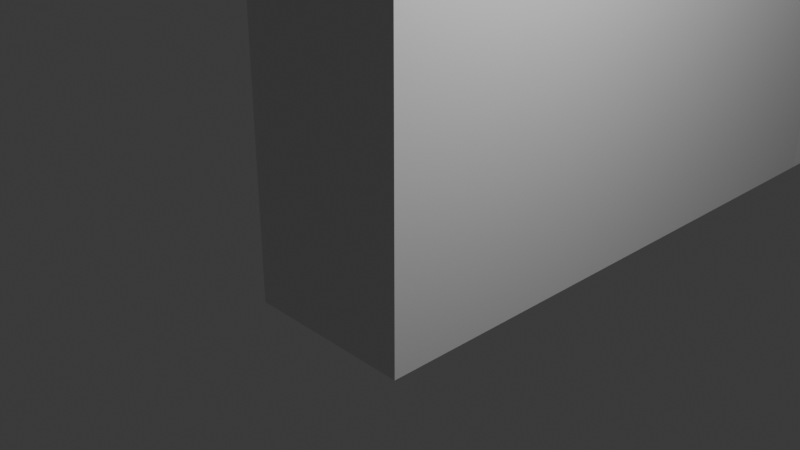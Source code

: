 # Source: wall.blend  (saved by Blender 5.1.30; exported with 4.5.12 LTS)
import bpy
from mathutils import Matrix  # noqa: F401  (used for matrix-valued properties, if any)

bpy.ops.wm.read_factory_settings(use_empty=True)
scene = bpy.context.scene
scene.name = 'Scene'

# ---- collections
col_collection = bpy.data.collections.new('Collection'); scene.collection.children.link(col_collection)

# ---- materials (node trees are filled in below, after node groups)
mat_material = bpy.data.materials.new('Material')
mat_material.alpha_threshold = 0.0
mat_material.use_backface_culling_lightprobe_volume = False
mat_material.roughness = 0.5
mat_material.line_color = (0.0, 0.0, 0.0, 1.0)

# ---- material node trees
mat_material.use_nodes = True; mat_material.node_tree.nodes.clear()
_N = mat_material.node_tree.nodes; _L = mat_material.node_tree.links
n0 = _N.new('ShaderNodeOutputMaterial'); n0.name = 'Material Output'; n0.location = (200, 100)
n1 = _N.new('ShaderNodeBsdfPrincipled'); n1.name = 'Principled BSDF'; n1.location = (-200, 100)
_L.new(n1.outputs[0], n0.inputs[0])
n0.is_active_output = True

# ---- world
world_world = bpy.data.worlds.new('World'); scene.world = world_world
world_world.use_nodes = True; world_world.node_tree.nodes.clear()
_N = world_world.node_tree.nodes; _L = world_world.node_tree.links
n0 = _N.new('ShaderNodeOutputWorld'); n0.name = 'World Output'; n0.location = (200, 100)
n1 = _N.new('ShaderNodeBackground'); n1.name = 'Background'; n1.location = (-200, 100)
n1.inputs[0].default_value = (0.05088, 0.05088, 0.05088, 1.0)
_L.new(n1.outputs[0], n0.inputs[0])
n0.is_active_output = True
world_world.color = (0.05088, 0.05088, 0.05088)
world_world.sun_shadow_jitter_overblur = 0.0

# ---- cameras
cam_camera = bpy.data.cameras.new('Camera')
cam_camera.clip_end = 100.0
cam_camera.ortho_scale = 7.314

# ---- lights
light_light = bpy.data.lights.new('Light', 'POINT')
light_light.energy = 1000.0
light_light.shadow_soft_size = 0.1

# ---- meshes
me_cube = bpy.data.meshes.new('Cube')
me_cube.from_pydata([(-1.0, -1.0, -1.0), (-1.0, 6.326, -1.0), (-1.0, 6.326, 3.988), (-1.0, 6.334, 4.274), (-1.0, 6.359, 4.56), (-1.0, 6.4, 4.844), (-1.0, 6.459, 5.125), (-1.0, 6.533, 5.403), (-1.0, -1.0, 11.38), (-1.0, 6.623, 5.675), (-1.0, 6.729, 5.942), (-1.0, 6.85, 6.202), (-1.0, 6.987, 6.454), (-1.0, 7.137, 6.699), (-1.0, 7.302, 6.934), (-1.0, 7.48, 7.159), (-1.0, 7.671, 7.373), (-1.0, 7.874, 7.576), (-1.0, 8.088, 7.767), (-1.0, 8.313, 7.945), (-1.0, 8.548, 8.11), (-1.0, 8.792, 8.26), (-1.0, 9.045, 8.397), (-1.0, 9.305, 8.518), (-1.0, 9.572, 8.624), (-1.0, 9.844, 8.714), (-1.0, 10.12, 8.788), (-1.0, 10.4, 8.846), (-1.0, 10.69, 8.888), (-1.0, 10.97, 8.913), (-1.0, 11.26, 8.921), (-1.0, 22.06, -1.0), (-1.0, 29.38, -1.0), (-1.0, 22.06, 4.042), (-1.0, 22.05, 4.325), (-1.0, 22.03, 4.608), (-1.0, 21.99, 4.889), (-1.0, 21.93, 5.167), (-1.0, 21.77, 5.711), (-1.0, 21.66, 5.975), (-1.0, 21.54, 6.232), (-1.0, 21.26, 6.723), (-1.0, 21.41, 6.482), (-1.0, 19.62, 8.268), (-1.0, 19.86, 8.119), (-1.0, 20.73, 7.39), (-1.0, 21.1, 6.956), (-1.0, 20.92, 7.178), (-1.0, 20.32, 7.78), (-1.0, 20.53, 7.591), (-1.0, 20.1, 7.956), (-1.0, 17.18, 8.921), (-1.0, 17.46, 8.913), (-1.0, 17.75, 8.888), (-1.0, 18.85, 8.627), (-1.0, 18.03, 8.847), (-1.0, 18.31, 8.79), (-1.0, 18.58, 8.716), (-1.0, 19.37, 8.402), (-1.0, 19.11, 8.522), (-1.0, 21.86, 5.441), (-1.0, 29.38, 11.38), (1.0, -1.0, -1.0), (1.0, 6.326, -1.0), (1.0, 6.326, 3.988), (1.0, 6.334, 4.274), (1.0, 6.359, 4.56), (1.0, 6.4, 4.844), (1.0, 6.459, 5.125), (1.0, 6.533, 5.403), (1.0, -1.0, 11.38), (1.0, 6.623, 5.675), (1.0, 6.729, 5.942), (1.0, 6.85, 6.202), (1.0, 6.987, 6.454), (1.0, 7.137, 6.699), (1.0, 7.302, 6.934), (1.0, 7.48, 7.159), (1.0, 7.671, 7.373), (1.0, 7.874, 7.576), (1.0, 8.088, 7.767), (1.0, 8.313, 7.945), (1.0, 8.548, 8.11), (1.0, 8.792, 8.26), (1.0, 9.045, 8.397), (1.0, 9.305, 8.518), (1.0, 9.572, 8.624), (1.0, 9.844, 8.714), (1.0, 10.12, 8.788), (1.0, 10.4, 8.846), (1.0, 10.69, 8.888), (1.0, 10.97, 8.913), (1.0, 11.26, 8.921), (1.0, 22.06, -1.0), (1.0, 29.38, -1.0), (1.0, 22.06, 4.042), (1.0, 22.05, 4.325), (1.0, 22.03, 4.608), (1.0, 21.99, 4.889), (1.0, 21.93, 5.167), (1.0, 21.77, 5.711), (1.0, 21.66, 5.975), (1.0, 21.54, 6.232), (1.0, 21.26, 6.723), (1.0, 21.41, 6.482), (1.0, 19.62, 8.268), (1.0, 19.86, 8.119), (1.0, 20.73, 7.39), (1.0, 21.1, 6.956), (1.0, 20.92, 7.178), (1.0, 20.32, 7.78), (1.0, 20.53, 7.591), (1.0, 20.1, 7.956), (1.0, 17.18, 8.921), (1.0, 17.46, 8.913), (1.0, 17.75, 8.888), (1.0, 18.85, 8.627), (1.0, 18.03, 8.847), (1.0, 18.31, 8.79), (1.0, 18.58, 8.716), (1.0, 19.37, 8.402), (1.0, 19.11, 8.522), (1.0, 21.86, 5.441), (1.0, 29.38, 11.38)], [], [(123, 61, 8, 70), (8, 0, 62, 70), (32, 31, 33, 34, 35, 36, 37, 60, 38, 39, 40, 42, 41, 46, 47, 45, 49, 48, 50, 44, 43, 58, 59, 54, 57, 56, 55, 53, 52, 51, 30, 29, 28, 27, 26, 25, 24, 23, 22, 21, 20, 19, 18, 17, 16, 15, 14, 13, 12, 11, 10, 9, 7, 6, 5, 4, 3, 2, 1, 0, 8, 61), (0, 1, 63, 62), (32, 94, 93, 31), (70, 62, 63, 64, 65, 66, 67, 68, 69, 71, 72, 73, 74, 75, 76, 77, 78, 79, 80, 81, 82, 83, 84, 85, 86, 87, 88, 89, 90, 91, 92, 113, 114, 115, 117, 118, 119, 116, 121, 120, 105, 106, 112, 110, 111, 107, 109, 108, 103, 104, 102, 101, 100, 122, 99, 98, 97, 96, 95, 93, 94, 123), (32, 61, 123, 94), (29, 30, 92, 91), (28, 29, 91, 90), (27, 28, 90, 89), (26, 27, 89, 88), (25, 26, 88, 87), (24, 25, 87, 86), (23, 24, 86, 85), (22, 23, 85, 84), (21, 22, 84, 83), (20, 21, 83, 82), (19, 20, 82, 81), (18, 19, 81, 80), (17, 18, 80, 79), (16, 17, 79, 78), (15, 16, 78, 77), (14, 15, 77, 76), (13, 14, 76, 75), (12, 13, 75, 74), (11, 12, 74, 73), (10, 11, 73, 72), (9, 10, 72, 71), (7, 9, 71, 69), (6, 7, 69, 68), (5, 6, 68, 67), (4, 5, 67, 66), (3, 4, 66, 65), (2, 3, 65, 64), (63, 1, 2, 64), (51, 52, 114, 113), (52, 53, 115, 114), (53, 55, 117, 115), (55, 56, 118, 117), (56, 57, 119, 118), (57, 54, 116, 119), (54, 59, 121, 116), (59, 58, 120, 121), (58, 43, 105, 120), (43, 44, 106, 105), (44, 50, 112, 106), (50, 48, 110, 112), (48, 49, 111, 110), (49, 45, 107, 111), (45, 47, 109, 107), (47, 46, 108, 109), (46, 41, 103, 108), (41, 42, 104, 103), (42, 40, 102, 104), (40, 39, 101, 102), (39, 38, 100, 101), (38, 60, 122, 100), (60, 37, 99, 122), (37, 36, 98, 99), (36, 35, 97, 98), (35, 34, 96, 97), (34, 33, 95, 96), (95, 33, 31, 93), (30, 51, 113, 92)])
_uv = me_cube.uv_layers.new(name='UVMap')
_uv.uv.foreach_set('vector', [0.625, 0.5, 0.875, 0.5, 0.875, 0.75, 0.625, 0.75, 0.625, 1.0, 0.375, 1.0, 0.375, 0.75, 0.625, 0.75, 0.375, 0.25, 0.375, 0.1898, 0.4768, 0.1898, 0.4825, 0.1897, 0.4883, 0.1895, 0.4939, 0.1892, 0.4995, 0.1887, 0.5051, 0.1881, 0.5105, 0.1873, 0.5158, 0.1865, 0.521, 0.1855, 0.5261, 0.1844, 0.531, 0.1832, 0.5357, 0.1818, 0.5402, 0.1804, 0.5444, 0.1788, 0.5485, 0.1772, 0.5523, 0.1754, 0.5559, 0.1736, 0.5591, 0.1717, 0.5622, 0.1697, 0.5649, 0.1676, 0.5673, 0.1655, 0.5694, 0.1633, 0.5712, 0.1611, 0.5727, 0.1589, 0.5739, 0.1566, 0.5747, 0.1543, 0.5752, 0.1519, 0.5754, 0.1496, 0.5754, 0.1009, 0.5752, 0.09852, 0.5747, 0.09617, 0.5738, 0.09383, 0.5727, 0.09152, 0.5712, 0.08924, 0.5694, 0.08699, 0.5672, 0.0848, 0.5648, 0.08266, 0.562, 0.08058, 0.559, 0.07857, 0.5556, 0.07664, 0.552, 0.07478, 0.5482, 0.07302, 0.5441, 0.07135, 0.5398, 0.06978, 0.5352, 0.06831, 0.5305, 0.06696, 0.5255, 0.06572, 0.5204, 0.0646, 0.5152, 0.0636, 0.5098, 0.06273, 0.5043, 0.06199, 0.4987, 0.06137, 0.493, 0.0609, 0.4873, 0.06055, 0.4815, 0.06035, 0.4757, 0.06028, 0.375, 0.06028, 0.375, 0.0, 0.625, 0.0, 0.625, 0.25, 0.125, 0.75, 0.125, 0.6897, 0.375, 0.6897, 0.375, 0.75, 0.125, 0.5, 0.375, 0.5, 0.375, 0.5602, 0.125, 0.5602, 0.625, 0.75, 0.375, 0.75, 0.375, 0.6897, 0.4757, 0.6897, 0.4815, 0.6897, 0.4873, 0.6894, 0.493, 0.6891, 0.4987, 0.6886, 0.5043, 0.688, 0.5098, 0.6873, 0.5152, 0.6864, 0.5204, 0.6854, 0.5255, 0.6843, 0.5305, 0.683, 0.5352, 0.6817, 0.5398, 0.6802, 0.5441, 0.6787, 0.5482, 0.677, 0.552, 0.6752, 0.5556, 0.6734, 0.559, 0.6714, 0.562, 0.6694, 0.5648, 0.6673, 0.5672, 0.6652, 0.5694, 0.663, 0.5712, 0.6608, 0.5727, 0.6585, 0.5738, 0.6562, 0.5747, 0.6538, 0.5752, 0.6515, 0.5754, 0.6491, 0.5754, 0.6004, 0.5752, 0.5981, 0.5747, 0.5957, 0.5739, 0.5934, 0.5727, 0.5911, 0.5712, 0.5889, 0.5694, 0.5867, 0.5673, 0.5845, 0.5649, 0.5824, 0.5622, 0.5803, 0.5591, 0.5783, 0.5559, 0.5764, 0.5523, 0.5746, 0.5485, 0.5728, 0.5444, 0.5712, 0.5402, 0.5696, 0.5357, 0.5682, 0.531, 0.5668, 0.5261, 0.5656, 0.521, 0.5645, 0.5158, 0.5635, 0.5105, 0.5627, 0.5051, 0.5619, 0.4995, 0.5613, 0.4939, 0.5608, 0.4883, 0.5605, 0.4825, 0.5603, 0.4768, 0.5602, 0.375, 0.5602, 0.375, 0.5, 0.625, 0.5, 0.375, 0.25, 0.625, 0.25, 0.625, 0.5, 0.375, 0.5, 0.875, 0.6762, 0.875, 0.6716, 0.625, 0.6716, 0.6249, 0.6762, 0.875, 0.6807, 0.875, 0.6762, 0.6249, 0.6762, 0.6247, 0.6807, 0.875, 0.6852, 0.875, 0.6807, 0.6247, 0.6807, 0.6244, 0.6852, 0.875, 0.6897, 0.875, 0.6852, 0.6244, 0.6852, 0.6239, 0.6897, 0.875, 0.6941, 0.875, 0.6897, 0.6239, 0.6897, 0.6233, 0.6941, 0.875, 0.6984, 0.875, 0.6941, 0.6233, 0.6941, 0.6225, 0.6984, 0.875, 0.7027, 0.875, 0.6984, 0.6225, 0.6984, 0.6216, 0.7027, 0.875, 0.7068, 0.875, 0.7027, 0.6216, 0.7027, 0.6206, 0.7068, 0.875, 0.7108, 0.875, 0.7068, 0.6206, 0.7068, 0.6194, 0.7108, 0.875, 0.7147, 0.875, 0.7108, 0.6194, 0.7108, 0.6182, 0.7147, 0.875, 0.7184, 0.875, 0.7147, 0.6182, 0.7147, 0.6168, 0.7184, 0.875, 0.722, 0.875, 0.7184, 0.6168, 0.7184, 0.6153, 0.722, 0.875, 0.75, 0.875, 0.722, 0.6153, 0.722, 0.6137, 0.7418, 0.586, 1.0, 0.625, 1.0, 0.6137, 0.7418, 0.586, 0.7429, 0.5806, 1.0, 0.586, 1.0, 0.586, 0.7429, 0.5806, 0.7439, 0.5749, 1.0, 0.5806, 1.0, 0.5806, 0.7439, 0.5749, 0.7448, 0.569, 1.0, 0.5749, 1.0, 0.5749, 0.7448, 0.569, 0.7457, 0.5628, 1.0, 0.569, 1.0, 0.569, 0.7457, 0.5628, 0.7465, 0.5565, 1.0, 0.5628, 1.0, 0.5628, 0.7465, 0.5565, 0.7472, 0.5499, 1.0, 0.5565, 1.0, 0.5565, 0.7472, 0.5499, 0.7479, 0.5432, 1.0, 0.5499, 1.0, 0.5499, 0.7479, 0.5432, 0.7484, 0.5363, 1.0, 0.5432, 1.0, 0.5432, 0.7484, 0.5363, 0.7489, 0.5293, 1.0, 0.5363, 1.0, 0.5363, 0.7489, 0.5293, 0.7493, 0.5223, 1.0, 0.5293, 1.0, 0.5293, 0.7493, 0.5223, 0.7496, 0.5151, 1.0, 0.5223, 1.0, 0.5223, 0.7496, 0.5151, 0.7498, 0.5079, 1.0, 0.5151, 1.0, 0.5151, 0.7498, 0.5079, 0.75, 0.5007, 1.0, 0.5079, 1.0, 0.5079, 0.75, 0.5007, 0.75, 0.375, 0.75, 0.375, 1.0, 0.5007, 1.0, 0.5007, 0.75, 0.875, 0.5775, 0.875, 0.573, 0.6249, 0.573, 0.625, 0.5775, 0.875, 0.573, 0.875, 0.5685, 0.6247, 0.5685, 0.6249, 0.573, 0.875, 0.5685, 0.875, 0.5641, 0.6244, 0.5641, 0.6247, 0.5685, 0.875, 0.5641, 0.875, 0.5596, 0.6239, 0.5597, 0.6244, 0.5641, 0.875, 0.5596, 0.875, 0.5553, 0.6233, 0.5553, 0.6239, 0.5597, 0.875, 0.5553, 0.875, 0.551, 0.6225, 0.551, 0.6233, 0.5553, 0.875, 0.551, 0.875, 0.5468, 0.6217, 0.5468, 0.6225, 0.551, 0.875, 0.5468, 0.875, 0.5427, 0.6207, 0.5427, 0.6217, 0.5468, 0.875, 0.5427, 0.875, 0.5388, 0.6195, 0.5388, 0.6207, 0.5427, 0.875, 0.5388, 0.875, 0.5349, 0.6183, 0.5349, 0.6195, 0.5388, 0.875, 0.5349, 0.875, 0.5312, 0.6169, 0.5312, 0.6183, 0.5349, 0.875, 0.5312, 0.875, 0.5277, 0.6154, 0.5277, 0.6169, 0.5312, 0.875, 0.5277, 0.875, 0.5, 0.6138, 0.5081, 0.6154, 0.5277, 0.6082, 0.2378, 0.5864, 0.243, 0.5864, 0.5071, 0.6138, 0.5081, 0.5864, 0.243, 0.5811, 0.244, 0.5811, 0.5061, 0.5864, 0.5071, 0.5811, 0.244, 0.5755, 0.2449, 0.5755, 0.5051, 0.5811, 0.5061, 0.5755, 0.2449, 0.5696, 0.2457, 0.5696, 0.5043, 0.5755, 0.5051, 0.5696, 0.2457, 0.5635, 0.2465, 0.5635, 0.5035, 0.5696, 0.5043, 0.5635, 0.2465, 0.5572, 0.2473, 0.5572, 0.5028, 0.5635, 0.5035, 0.5572, 0.2473, 0.5507, 0.2479, 0.5508, 0.5021, 0.5572, 0.5028, 0.5507, 0.2479, 0.5441, 0.2484, 0.5441, 0.5016, 0.5508, 0.5021, 0.5441, 0.2484, 0.5373, 0.2489, 0.5373, 0.5011, 0.5441, 0.5016, 0.5373, 0.2489, 0.5304, 0.2493, 0.5304, 0.5007, 0.5373, 0.5011, 0.5304, 0.2493, 0.5234, 0.2496, 0.5234, 0.5004, 0.5304, 0.5007, 0.5234, 0.2496, 0.5163, 0.2498, 0.5163, 0.5002, 0.5234, 0.5004, 0.5163, 0.2498, 0.5092, 0.25, 0.5092, 0.5, 0.5163, 0.5002, 0.5092, 0.25, 0.502, 0.25, 0.502, 0.5, 0.5092, 0.5, 0.502, 0.5, 0.502, 0.25, 0.375, 0.25, 0.375, 0.5, 0.875, 0.6716, 0.875, 0.5775, 0.625, 0.5775, 0.625, 0.6716])
me_cube.materials.append(mat_material)
me_cube.materials.append(None)
me_cube.use_mirror_vertex_groups = False
me_cube.update()
me_cube_001 = bpy.data.meshes.new('Cube.001')
me_cube_001.from_pydata([(-1.0, -7.105, -1.0), (-1.0, 8.631, -1.0), (1.0, -7.105, -1.0), (1.0, 8.631, -1.0), (-1.0, -7.105, 3.988), (-1.0, -2.171, 8.921), (-1.0, -7.096, 4.274), (-1.0, -7.071, 4.56), (-1.0, -7.03, 4.844), (-1.0, -6.972, 5.125), (-1.0, -6.897, 5.403), (-1.0, -6.807, 5.675), (-1.0, -6.701, 5.942), (-1.0, -6.58, 6.202), (-1.0, -6.444, 6.454), (-1.0, -6.293, 6.699), (-1.0, -6.128, 6.934), (-1.0, -5.95, 7.159), (-1.0, -5.759, 7.373), (-1.0, -5.557, 7.576), (-1.0, -5.342, 7.767), (-1.0, -5.117, 7.945), (-1.0, -4.882, 8.11), (-1.0, -4.638, 8.26), (-1.0, -4.385, 8.397), (-1.0, -4.125, 8.518), (-1.0, -3.858, 8.624), (-1.0, -3.586, 8.714), (-1.0, -3.309, 8.788), (-1.0, -3.027, 8.846), (-1.0, -2.743, 8.888), (-1.0, -2.458, 8.913), (1.0, -2.171, 8.921), (1.0, -7.105, 3.988), (1.0, -2.458, 8.913), (1.0, -2.743, 8.888), (1.0, -3.027, 8.846), (1.0, -3.309, 8.788), (1.0, -3.586, 8.714), (1.0, -3.858, 8.624), (1.0, -4.125, 8.518), (1.0, -4.385, 8.397), (1.0, -4.638, 8.26), (1.0, -4.882, 8.11), (1.0, -5.117, 7.945), (1.0, -5.342, 7.767), (1.0, -5.557, 7.576), (1.0, -5.759, 7.373), (1.0, -5.95, 7.159), (1.0, -6.128, 6.934), (1.0, -6.293, 6.699), (1.0, -6.444, 6.454), (1.0, -6.58, 6.202), (1.0, -6.701, 5.942), (1.0, -6.807, 5.675), (1.0, -6.897, 5.403), (1.0, -6.972, 5.125), (1.0, -7.03, 4.844), (1.0, -7.071, 4.56), (1.0, -7.096, 4.274), (-1.0, 3.751, 8.921), (-1.0, 8.631, 4.042), (-1.0, 4.035, 8.913), (-1.0, 4.318, 8.888), (-1.0, 4.598, 8.847), (-1.0, 4.876, 8.79), (-1.0, 5.151, 8.716), (-1.0, 5.42, 8.627), (-1.0, 5.684, 8.522), (-1.0, 5.941, 8.402), (-1.0, 6.191, 8.268), (-1.0, 6.432, 8.119), (-1.0, 6.665, 7.956), (-1.0, 6.888, 7.78), (-1.0, 7.1, 7.591), (-1.0, 7.3, 7.39), (-1.0, 7.489, 7.178), (-1.0, 7.665, 6.956), (-1.0, 7.828, 6.723), (-1.0, 7.977, 6.482), (-1.0, 8.112, 6.232), (-1.0, 8.232, 5.975), (-1.0, 8.336, 5.711), (-1.0, 8.426, 5.441), (-1.0, 8.499, 5.167), (-1.0, 8.557, 4.889), (-1.0, 8.598, 4.608), (-1.0, 8.622, 4.325), (1.0, 8.631, 4.042), (1.0, 3.751, 8.921), (1.0, 8.622, 4.325), (1.0, 8.598, 4.608), (1.0, 8.557, 4.889), (1.0, 8.499, 5.167), (1.0, 8.426, 5.441), (1.0, 8.336, 5.711), (1.0, 8.232, 5.975), (1.0, 8.112, 6.232), (1.0, 7.977, 6.482), (1.0, 7.828, 6.723), (1.0, 7.665, 6.956), (1.0, 7.489, 7.178), (1.0, 7.3, 7.39), (1.0, 7.1, 7.591), (1.0, 6.888, 7.78), (1.0, 6.665, 7.956), (1.0, 6.432, 8.119), (1.0, 6.191, 8.268), (1.0, 5.941, 8.402), (1.0, 5.684, 8.522), (1.0, 5.42, 8.627), (1.0, 5.151, 8.716), (1.0, 4.876, 8.79), (1.0, 4.598, 8.847), (1.0, 4.318, 8.888), (1.0, 4.035, 8.913)], [], [(1, 3, 2, 0), (32, 5, 31, 34), (34, 31, 30, 35), (35, 30, 29, 36), (36, 29, 28, 37), (37, 28, 27, 38), (38, 27, 26, 39), (39, 26, 25, 40), (40, 25, 24, 41), (41, 24, 23, 42), (42, 23, 22, 43), (43, 22, 21, 44), (44, 21, 20, 45), (45, 20, 19, 46), (46, 19, 18, 47), (47, 18, 17, 48), (48, 17, 16, 49), (49, 16, 15, 50), (50, 15, 14, 51), (51, 14, 13, 52), (52, 13, 12, 53), (53, 12, 11, 54), (54, 11, 10, 55), (55, 10, 9, 56), (56, 9, 8, 57), (57, 8, 7, 58), (58, 7, 6, 59), (59, 6, 4, 33), (2, 33, 4, 0), (60, 89, 115, 62), (62, 115, 114, 63), (63, 114, 113, 64), (64, 113, 112, 65), (65, 112, 111, 66), (66, 111, 110, 67), (67, 110, 109, 68), (68, 109, 108, 69), (69, 108, 107, 70), (70, 107, 106, 71), (71, 106, 105, 72), (72, 105, 104, 73), (73, 104, 103, 74), (74, 103, 102, 75), (75, 102, 101, 76), (76, 101, 100, 77), (77, 100, 99, 78), (78, 99, 98, 79), (79, 98, 97, 80), (80, 97, 96, 81), (81, 96, 95, 82), (82, 95, 94, 83), (83, 94, 93, 84), (84, 93, 92, 85), (85, 92, 91, 86), (86, 91, 90, 87), (87, 90, 88, 61), (0, 4, 6, 7, 8, 9, 10, 11, 12, 13, 14, 15, 16, 17, 18, 19, 20, 21, 22, 23, 24, 25, 26, 27, 28, 29, 30, 31, 5, 60, 62, 63, 64, 65, 66, 67, 68, 69, 70, 71, 72, 73, 74, 75, 76, 77, 78, 79, 80, 81, 82, 83, 84, 85, 86, 87, 61, 1), (1, 61, 88, 3), (89, 60, 5, 32), (3, 88, 90, 91, 92, 93, 94, 95, 96, 97, 98, 99, 100, 101, 102, 103, 104, 105, 106, 107, 108, 109, 110, 111, 112, 113, 114, 115, 89, 32, 34, 35, 36, 37, 38, 39, 40, 41, 42, 43, 44, 45, 46, 47, 48, 49, 50, 51, 52, 53, 54, 55, 56, 57, 58, 59, 33, 2)])
_uv = me_cube_001.uv_layers.new(name='UVMap')
_uv.uv.foreach_set('vector', [0.125, 0.5, 0.375, 0.5, 0.375, 0.75, 0.125, 0.75, 0.625, 0.6716, 0.875, 0.6716, 0.875, 0.6762, 0.6249, 0.6762, 0.6249, 0.6762, 0.875, 0.6762, 0.875, 0.6807, 0.6247, 0.6807, 0.6247, 0.6807, 0.875, 0.6807, 0.875, 0.6852, 0.6244, 0.6852, 0.6244, 0.6852, 0.875, 0.6852, 0.875, 0.6897, 0.6239, 0.6897, 0.6239, 0.6897, 0.875, 0.6897, 0.875, 0.6941, 0.6233, 0.6941, 0.6233, 0.6941, 0.875, 0.6941, 0.875, 0.6984, 0.6225, 0.6984, 0.6225, 0.6984, 0.875, 0.6984, 0.875, 0.7027, 0.6216, 0.7027, 0.6216, 0.7027, 0.875, 0.7027, 0.875, 0.7068, 0.6206, 0.7068, 0.6206, 0.7068, 0.875, 0.7068, 0.875, 0.7108, 0.6194, 0.7108, 0.6194, 0.7108, 0.875, 0.7108, 0.875, 0.7147, 0.6182, 0.7147, 0.6182, 0.7147, 0.875, 0.7147, 0.875, 0.7184, 0.6168, 0.7184, 0.6168, 0.7184, 0.875, 0.7184, 0.875, 0.722, 0.6153, 0.722, 0.6153, 0.722, 0.875, 0.722, 0.875, 0.75, 0.6137, 0.7418, 0.6137, 0.7418, 0.625, 1.0, 0.586, 1.0, 0.586, 0.7429, 0.586, 0.7429, 0.586, 1.0, 0.5806, 1.0, 0.5806, 0.7439, 0.5806, 0.7439, 0.5806, 1.0, 0.5749, 1.0, 0.5749, 0.7448, 0.5749, 0.7448, 0.5749, 1.0, 0.569, 1.0, 0.569, 0.7457, 0.569, 0.7457, 0.569, 1.0, 0.5628, 1.0, 0.5628, 0.7465, 0.5628, 0.7465, 0.5628, 1.0, 0.5565, 1.0, 0.5565, 0.7472, 0.5565, 0.7472, 0.5565, 1.0, 0.5499, 1.0, 0.5499, 0.7479, 0.5499, 0.7479, 0.5499, 1.0, 0.5432, 1.0, 0.5432, 0.7484, 0.5432, 0.7484, 0.5432, 1.0, 0.5363, 1.0, 0.5363, 0.7489, 0.5363, 0.7489, 0.5363, 1.0, 0.5293, 1.0, 0.5293, 0.7493, 0.5293, 0.7493, 0.5293, 1.0, 0.5223, 1.0, 0.5223, 0.7496, 0.5223, 0.7496, 0.5223, 1.0, 0.5151, 1.0, 0.5151, 0.7498, 0.5151, 0.7498, 0.5151, 1.0, 0.5079, 1.0, 0.5079, 0.75, 0.5079, 0.75, 0.5079, 1.0, 0.5007, 1.0, 0.5007, 0.75, 0.375, 0.75, 0.5007, 0.75, 0.5007, 1.0, 0.375, 1.0, 0.875, 0.5775, 0.625, 0.5775, 0.6249, 0.573, 0.875, 0.573, 0.875, 0.573, 0.6249, 0.573, 0.6247, 0.5685, 0.875, 0.5685, 0.875, 0.5685, 0.6247, 0.5685, 0.6244, 0.5641, 0.875, 0.5641, 0.875, 0.5641, 0.6244, 0.5641, 0.6239, 0.5597, 0.875, 0.5596, 0.875, 0.5596, 0.6239, 0.5597, 0.6233, 0.5553, 0.875, 0.5553, 0.875, 0.5553, 0.6233, 0.5553, 0.6225, 0.551, 0.875, 0.551, 0.875, 0.551, 0.6225, 0.551, 0.6217, 0.5468, 0.875, 0.5468, 0.875, 0.5468, 0.6217, 0.5468, 0.6207, 0.5427, 0.875, 0.5427, 0.875, 0.5427, 0.6207, 0.5427, 0.6195, 0.5388, 0.875, 0.5388, 0.875, 0.5388, 0.6195, 0.5388, 0.6183, 0.5349, 0.875, 0.5349, 0.875, 0.5349, 0.6183, 0.5349, 0.6169, 0.5312, 0.875, 0.5312, 0.875, 0.5312, 0.6169, 0.5312, 0.6154, 0.5277, 0.875, 0.5277, 0.875, 0.5277, 0.6154, 0.5277, 0.6138, 0.5081, 0.875, 0.5, 0.6082, 0.2378, 0.6138, 0.5081, 0.5864, 0.5071, 0.5864, 0.243, 0.5864, 0.243, 0.5864, 0.5071, 0.5811, 0.5061, 0.5811, 0.244, 0.5811, 0.244, 0.5811, 0.5061, 0.5755, 0.5051, 0.5755, 0.2449, 0.5755, 0.2449, 0.5755, 0.5051, 0.5696, 0.5043, 0.5696, 0.2457, 0.5696, 0.2457, 0.5696, 0.5043, 0.5635, 0.5035, 0.5635, 0.2465, 0.5635, 0.2465, 0.5635, 0.5035, 0.5572, 0.5028, 0.5572, 0.2473, 0.5572, 0.2473, 0.5572, 0.5028, 0.5508, 0.5021, 0.5507, 0.2479, 0.5507, 0.2479, 0.5508, 0.5021, 0.5441, 0.5016, 0.5441, 0.2484, 0.5441, 0.2484, 0.5441, 0.5016, 0.5373, 0.5011, 0.5373, 0.2489, 0.5373, 0.2489, 0.5373, 0.5011, 0.5304, 0.5007, 0.5304, 0.2493, 0.5304, 0.2493, 0.5304, 0.5007, 0.5234, 0.5004, 0.5234, 0.2496, 0.5234, 0.2496, 0.5234, 0.5004, 0.5163, 0.5002, 0.5163, 0.2498, 0.5163, 0.2498, 0.5163, 0.5002, 0.5092, 0.5, 0.5092, 0.25, 0.5092, 0.25, 0.5092, 0.5, 0.502, 0.5, 0.502, 0.25, 0.375, 0.0, 0.5007, 0.0, 0.5079, 0.0001326, 0.5151, 0.00053, 0.5223, 0.001191, 0.5293, 0.002113, 0.5363, 0.003293, 0.5432, 0.004727, 0.5499, 0.006411, 0.5565, 0.008338, 0.5628, 0.0105, 0.569, 0.0129, 0.5749, 0.01551, 0.5806, 0.01834, 0.586, 0.02137, 0.5911, 0.0246, 0.5959, 0.028, 0.6004, 0.03158, 0.6045, 0.03531, 0.6083, 0.03919, 0.6118, 0.04321, 0.6148, 0.04734, 0.6175, 0.05158, 0.6198, 0.05591, 0.6216, 0.06031, 0.6231, 0.06478, 0.6242, 0.06929, 0.6248, 0.07383, 0.625, 0.07839, 0.625, 0.1725, 0.6248, 0.177, 0.6242, 0.1815, 0.6231, 0.1859, 0.6217, 0.1904, 0.6198, 0.1947, 0.6176, 0.199, 0.6149, 0.2032, 0.6119, 0.2073, 0.6085, 0.2112, 0.6048, 0.2151, 0.6007, 0.2188, 0.5962, 0.2223, 0.6082, 0.2378, 0.5864, 0.243, 0.5811, 0.244, 0.5755, 0.2449, 0.5696, 0.2457, 0.5635, 0.2465, 0.5572, 0.2473, 0.5507, 0.2479, 0.5441, 0.2484, 0.5373, 0.2489, 0.5304, 0.2493, 0.5234, 0.2496, 0.5163, 0.2498, 0.5092, 0.25, 0.502, 0.25, 0.375, 0.25, 0.375, 0.25, 0.502, 0.25, 0.502, 0.5, 0.375, 0.5, 0.625, 0.5775, 0.875, 0.5775, 0.875, 0.6716, 0.625, 0.6716, 0.375, 0.5, 0.502, 0.5, 0.5092, 0.5, 0.5163, 0.5002, 0.5234, 0.5004, 0.5304, 0.5007, 0.5373, 0.5011, 0.5441, 0.5016, 0.5508, 0.5021, 0.5572, 0.5028, 0.5635, 0.5035, 0.5696, 0.5043, 0.5755, 0.5051, 0.5811, 0.5061, 0.5864, 0.5071, 0.6138, 0.5081, 0.6154, 0.5277, 0.6169, 0.5312, 0.6183, 0.5349, 0.6195, 0.5388, 0.6207, 0.5427, 0.6217, 0.5468, 0.6225, 0.551, 0.6233, 0.5553, 0.6239, 0.5597, 0.6244, 0.5641, 0.6247, 0.5685, 0.6249, 0.573, 0.625, 0.5775, 0.625, 0.6716, 0.6249, 0.6762, 0.6247, 0.6807, 0.6244, 0.6852, 0.6239, 0.6897, 0.6233, 0.6941, 0.6225, 0.6984, 0.6216, 0.7027, 0.6206, 0.7068, 0.6194, 0.7108, 0.6182, 0.7147, 0.6168, 0.7184, 0.6153, 0.722, 0.6137, 0.7418, 0.586, 0.7429, 0.5806, 0.7439, 0.5749, 0.7448, 0.569, 0.7457, 0.5628, 0.7465, 0.5565, 0.7472, 0.5499, 0.7479, 0.5432, 0.7484, 0.5363, 0.7489, 0.5293, 0.7493, 0.5223, 0.7496, 0.5151, 0.7498, 0.5079, 0.75, 0.5007, 0.75, 0.375, 0.75])
me_cube_001.update()

# ---- objects
ob_cube = bpy.data.objects.new('Cube', me_cube)
ob_light = bpy.data.objects.new('Light', light_light)
ob_camera = bpy.data.objects.new('Camera', cam_camera)
ob_cube_001 = bpy.data.objects.new('Cube.001', me_cube_001)

# ---- transforms, parenting, visibility, modifiers, constraints
ob_cube.location = (0.0, 0.0, 0.0)
ob_cube.lock_rotations_4d = False
ob_cube.empty_display_type = 'ARROWS'
ob_cube.lineart.crease_threshold = 0.0
ob_light.location = (4.076, 1.005, 5.904)
ob_light.rotation_euler = (0.6503, 0.05522, 1.866)
ob_light.lock_rotations_4d = False
ob_light.empty_display_type = 'ARROWS'
ob_light.color = (0.0, 0.0, 0.0, 0.0)
ob_light.lineart.crease_threshold = 0.0
ob_camera.location = (7.359, -6.926, 4.958)
ob_camera.rotation_euler = (1.109, 0.0, 0.8149)
ob_camera.lock_rotations_4d = False
ob_camera.empty_display_type = 'ARROWS'
ob_camera.color = (0.0, 0.0, 0.0, 0.0)
ob_camera.display_type = 'WIRE'
ob_camera.lineart.crease_threshold = 0.0
ob_cube_001.location = (0.0, 13.43, 0.0)

# ---- collection membership
col_collection.objects.link(ob_cube)
col_collection.objects.link(ob_light)
col_collection.objects.link(ob_camera)
col_collection.objects.link(ob_cube_001)

# ---- scene / render settings (as saved in the file)
scene.camera = ob_camera
scene.frame_start = 1; scene.frame_end = 250; scene.frame_set(1)
scene.render.engine = 'BLENDER_EEVEE_NEXT'
scene.render.bake_bias = 0.0
scene.render.bake_samples = 0
scene.cycles.sampling_pattern = 'TABULATED_SOBOL'
scene.eevee.use_volume_custom_range = False
bpy.context.view_layer.update()
